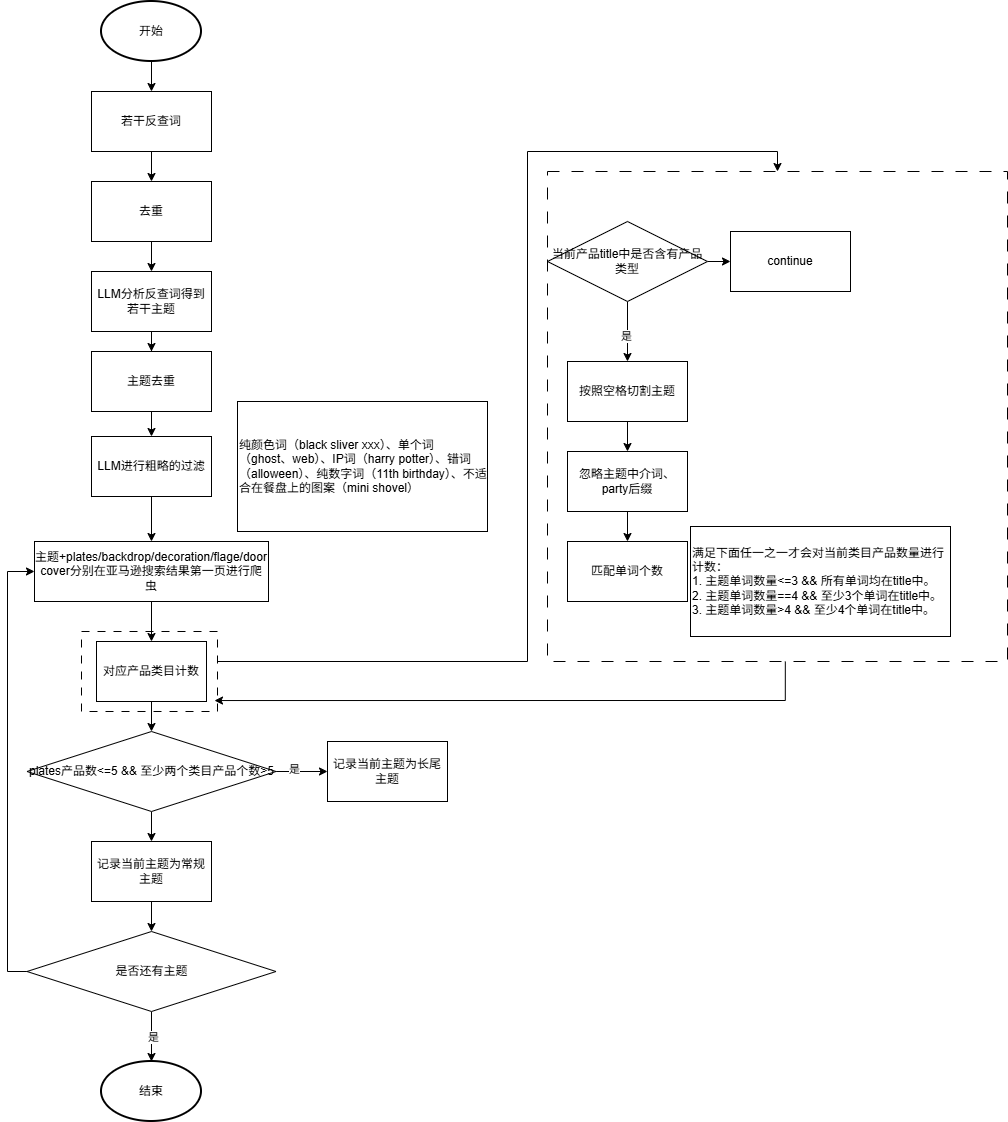

The diagram above was exported from draw.io. Its source (the exported page's mxGraphModel, read from the mxfile embedded in the PNG):
<mxGraphModel dx="1406" dy="1915" grid="1" gridSize="10" guides="1" tooltips="1" connect="1" arrows="1" fold="1" page="1" pageScale="1" pageWidth="827" pageHeight="1169" math="0" shadow="0">
  <root>
    <mxCell id="0" />
    <mxCell id="1" parent="0" />
    <mxCell id="4f3IjlMsha0VM5LDc06i-7" edge="1" parent="1" source="4f3IjlMsha0VM5LDc06i-1" style="edgeStyle=orthogonalEdgeStyle;rounded=0;orthogonalLoop=1;jettySize=auto;html=1;" target="4f3IjlMsha0VM5LDc06i-6" value="">
      <mxGeometry relative="1" as="geometry" />
    </mxCell>
    <mxCell id="4f3IjlMsha0VM5LDc06i-1" parent="1" style="rounded=0;whiteSpace=wrap;html=1;" value="若干反查词" vertex="1">
      <mxGeometry height="60" width="120" x="354" y="70" as="geometry" />
    </mxCell>
    <mxCell id="4f3IjlMsha0VM5LDc06i-5" connectable="0" parent="1" style="group" value="" vertex="1">
      <mxGeometry height="130" width="396" x="354" y="380" as="geometry" />
    </mxCell>
    <mxCell id="4f3IjlMsha0VM5LDc06i-2" parent="4f3IjlMsha0VM5LDc06i-5" style="rounded=0;whiteSpace=wrap;html=1;" value="LLM进行粗略的过滤" vertex="1">
      <mxGeometry height="60" width="120" y="35" as="geometry" />
    </mxCell>
    <mxCell id="4f3IjlMsha0VM5LDc06i-4" parent="4f3IjlMsha0VM5LDc06i-5" style="text;html=1;whiteSpace=wrap;strokeColor=default;fillColor=none;align=left;verticalAlign=middle;rounded=0;" value="纯颜色词（black sliver xxx）、单个词（ghost、web）、IP词（harry potter）、错词（alloween）、纯数字词（11th birthday）、不适合在餐盘上的图案（mini shovel）" vertex="1">
      <mxGeometry height="130" width="250" x="146" as="geometry" />
    </mxCell>
    <mxCell id="4f3IjlMsha0VM5LDc06i-10" edge="1" parent="1" source="4f3IjlMsha0VM5LDc06i-6" style="edgeStyle=orthogonalEdgeStyle;rounded=0;orthogonalLoop=1;jettySize=auto;html=1;" target="4f3IjlMsha0VM5LDc06i-9" value="">
      <mxGeometry relative="1" as="geometry" />
    </mxCell>
    <mxCell id="4f3IjlMsha0VM5LDc06i-6" parent="1" style="rounded=0;whiteSpace=wrap;html=1;" value="去重" vertex="1">
      <mxGeometry height="60" width="120" x="354" y="160" as="geometry" />
    </mxCell>
    <mxCell id="4f3IjlMsha0VM5LDc06i-12" edge="1" parent="1" source="4f3IjlMsha0VM5LDc06i-9" style="edgeStyle=orthogonalEdgeStyle;rounded=0;orthogonalLoop=1;jettySize=auto;html=1;" target="4f3IjlMsha0VM5LDc06i-11" value="">
      <mxGeometry relative="1" as="geometry" />
    </mxCell>
    <mxCell id="4f3IjlMsha0VM5LDc06i-9" parent="1" style="rounded=0;whiteSpace=wrap;html=1;" value="LLM分析反查词得到若干主题" vertex="1">
      <mxGeometry height="60" width="120" x="354" y="250" as="geometry" />
    </mxCell>
    <mxCell id="4f3IjlMsha0VM5LDc06i-13" edge="1" parent="1" source="4f3IjlMsha0VM5LDc06i-11" style="edgeStyle=orthogonalEdgeStyle;rounded=0;orthogonalLoop=1;jettySize=auto;html=1;" target="4f3IjlMsha0VM5LDc06i-2" value="">
      <mxGeometry relative="1" as="geometry" />
    </mxCell>
    <mxCell id="4f3IjlMsha0VM5LDc06i-11" parent="1" style="rounded=0;whiteSpace=wrap;html=1;" value="主题去重" vertex="1">
      <mxGeometry height="60" width="120" x="354" y="330" as="geometry" />
    </mxCell>
    <mxCell id="kgF8DJmwMZ9ew4TU5yI9-2" edge="1" parent="1" source="4f3IjlMsha0VM5LDc06i-14" style="edgeStyle=orthogonalEdgeStyle;rounded=0;orthogonalLoop=1;jettySize=auto;html=1;" target="kgF8DJmwMZ9ew4TU5yI9-1" value="">
      <mxGeometry relative="1" as="geometry" />
    </mxCell>
    <mxCell id="4f3IjlMsha0VM5LDc06i-14" parent="1" style="rounded=0;whiteSpace=wrap;html=1;" value="主题+plates/backdrop/decoration/flage/door cover分别在亚马逊搜索结果第一页进行爬虫" vertex="1">
      <mxGeometry height="60" width="234" x="297" y="520" as="geometry" />
    </mxCell>
    <mxCell id="4f3IjlMsha0VM5LDc06i-15" edge="1" parent="1" source="4f3IjlMsha0VM5LDc06i-2" style="edgeStyle=orthogonalEdgeStyle;rounded=0;orthogonalLoop=1;jettySize=auto;html=1;" target="4f3IjlMsha0VM5LDc06i-14" value="">
      <mxGeometry relative="1" as="geometry" />
    </mxCell>
    <mxCell id="4f3IjlMsha0VM5LDc06i-21" edge="1" parent="1" source="4f3IjlMsha0VM5LDc06i-18" style="edgeStyle=orthogonalEdgeStyle;rounded=0;orthogonalLoop=1;jettySize=auto;html=1;" target="4f3IjlMsha0VM5LDc06i-20" value="">
      <mxGeometry relative="1" as="geometry" />
    </mxCell>
    <mxCell id="4f3IjlMsha0VM5LDc06i-22" connectable="0" parent="4f3IjlMsha0VM5LDc06i-21" style="edgeLabel;html=1;align=center;verticalAlign=middle;resizable=0;points=[];" value="是" vertex="1">
      <mxGeometry relative="1" x="-0.3204" y="3" as="geometry">
        <mxPoint x="1" as="offset" />
      </mxGeometry>
    </mxCell>
    <mxCell id="4f3IjlMsha0VM5LDc06i-32" edge="1" parent="1" source="4f3IjlMsha0VM5LDc06i-18" style="edgeStyle=orthogonalEdgeStyle;rounded=0;orthogonalLoop=1;jettySize=auto;html=1;" target="4f3IjlMsha0VM5LDc06i-30" value="">
      <mxGeometry relative="1" as="geometry" />
    </mxCell>
    <mxCell id="4f3IjlMsha0VM5LDc06i-18" parent="1" style="rhombus;whiteSpace=wrap;html=1;rounded=0;" value="plates产品数&amp;lt;=5 &amp;amp;&amp;amp; 至少两个类目产品个数&amp;gt;5" vertex="1">
      <mxGeometry height="80" width="249" x="289.5" y="710" as="geometry" />
    </mxCell>
    <mxCell id="4f3IjlMsha0VM5LDc06i-20" parent="1" style="whiteSpace=wrap;html=1;rounded=0;" value="记录当前主题为长尾主题" vertex="1">
      <mxGeometry height="60" width="120" x="590" y="720" as="geometry" />
    </mxCell>
    <mxCell id="4f3IjlMsha0VM5LDc06i-27" edge="1" parent="1" source="4f3IjlMsha0VM5LDc06i-23" style="edgeStyle=orthogonalEdgeStyle;rounded=0;orthogonalLoop=1;jettySize=auto;html=1;" value="">
      <mxGeometry relative="1" as="geometry">
        <mxPoint x="414" y="1040" as="targetPoint" />
      </mxGeometry>
    </mxCell>
    <mxCell id="4f3IjlMsha0VM5LDc06i-29" connectable="0" parent="4f3IjlMsha0VM5LDc06i-27" style="edgeLabel;html=1;align=center;verticalAlign=middle;resizable=0;points=[];" value="是" vertex="1">
      <mxGeometry relative="1" y="1" as="geometry">
        <mxPoint as="offset" />
      </mxGeometry>
    </mxCell>
    <mxCell id="4f3IjlMsha0VM5LDc06i-34" edge="1" parent="1" source="4f3IjlMsha0VM5LDc06i-23" style="edgeStyle=orthogonalEdgeStyle;rounded=0;orthogonalLoop=1;jettySize=auto;html=1;entryX=0;entryY=0.5;entryDx=0;entryDy=0;exitX=0;exitY=0.5;exitDx=0;exitDy=0;" target="4f3IjlMsha0VM5LDc06i-14">
      <mxGeometry relative="1" as="geometry">
        <Array as="points">
          <mxPoint x="270" y="950" />
          <mxPoint x="270" y="550" />
        </Array>
      </mxGeometry>
    </mxCell>
    <mxCell id="4f3IjlMsha0VM5LDc06i-23" parent="1" style="rhombus;whiteSpace=wrap;html=1;rounded=0;" value="是否还有主题" vertex="1">
      <mxGeometry height="80" width="249" x="289.5" y="910" as="geometry" />
    </mxCell>
    <mxCell id="4f3IjlMsha0VM5LDc06i-33" edge="1" parent="1" source="4f3IjlMsha0VM5LDc06i-30" style="edgeStyle=orthogonalEdgeStyle;rounded=0;orthogonalLoop=1;jettySize=auto;html=1;" target="4f3IjlMsha0VM5LDc06i-23" value="">
      <mxGeometry relative="1" as="geometry" />
    </mxCell>
    <mxCell id="4f3IjlMsha0VM5LDc06i-30" parent="1" style="whiteSpace=wrap;html=1;rounded=0;" value="记录当前主题为常规主题" vertex="1">
      <mxGeometry height="60" width="120" x="354" y="820" as="geometry" />
    </mxCell>
    <mxCell id="4f3IjlMsha0VM5LDc06i-36" parent="1" style="strokeWidth=2;html=1;shape=mxgraph.flowchart.start_1;whiteSpace=wrap;" value="结束" vertex="1">
      <mxGeometry height="60" width="100" x="364" y="1040" as="geometry" />
    </mxCell>
    <mxCell id="4f3IjlMsha0VM5LDc06i-38" edge="1" parent="1" source="4f3IjlMsha0VM5LDc06i-37" style="edgeStyle=orthogonalEdgeStyle;rounded=0;orthogonalLoop=1;jettySize=auto;html=1;" target="4f3IjlMsha0VM5LDc06i-1" value="">
      <mxGeometry relative="1" as="geometry" />
    </mxCell>
    <mxCell id="4f3IjlMsha0VM5LDc06i-37" parent="1" style="strokeWidth=2;html=1;shape=mxgraph.flowchart.start_1;whiteSpace=wrap;" value="开始" vertex="1">
      <mxGeometry height="60" width="100" x="364" y="-20" as="geometry" />
    </mxCell>
    <mxCell id="kgF8DJmwMZ9ew4TU5yI9-3" edge="1" parent="1" source="kgF8DJmwMZ9ew4TU5yI9-1" style="edgeStyle=orthogonalEdgeStyle;rounded=0;orthogonalLoop=1;jettySize=auto;html=1;" target="4f3IjlMsha0VM5LDc06i-18" value="">
      <mxGeometry relative="1" as="geometry" />
    </mxCell>
    <mxCell id="kgF8DJmwMZ9ew4TU5yI9-1" parent="1" style="rounded=0;whiteSpace=wrap;html=1;" value="对应产品类目计数" vertex="1">
      <mxGeometry height="60" width="110" x="359" y="620" as="geometry" />
    </mxCell>
    <mxCell id="kgF8DJmwMZ9ew4TU5yI9-4" parent="1" style="whiteSpace=wrap;html=1;fillStyle=auto;dashed=1;dashPattern=8 8;fillColor=none;" value="" vertex="1">
      <mxGeometry height="80" width="136" x="344" y="610" as="geometry" />
    </mxCell>
    <mxCell id="kgF8DJmwMZ9ew4TU5yI9-23" edge="1" parent="1" source="kgF8DJmwMZ9ew4TU5yI9-4" style="edgeStyle=orthogonalEdgeStyle;rounded=0;orthogonalLoop=1;jettySize=auto;html=1;entryX=0.5;entryY=0;entryDx=0;entryDy=0;" target="kgF8DJmwMZ9ew4TU5yI9-22">
      <mxGeometry relative="1" as="geometry">
        <Array as="points">
          <mxPoint x="790" y="640" />
          <mxPoint x="790" y="130" />
          <mxPoint x="1040" y="130" />
        </Array>
      </mxGeometry>
    </mxCell>
    <mxCell id="kgF8DJmwMZ9ew4TU5yI9-21" connectable="0" parent="1" style="group" value="" vertex="1">
      <mxGeometry height="450" width="430.5" x="810" y="200" as="geometry" />
    </mxCell>
    <mxCell id="kgF8DJmwMZ9ew4TU5yI9-11" edge="1" parent="kgF8DJmwMZ9ew4TU5yI9-21" source="kgF8DJmwMZ9ew4TU5yI9-5" style="edgeStyle=orthogonalEdgeStyle;rounded=0;orthogonalLoop=1;jettySize=auto;html=1;" target="kgF8DJmwMZ9ew4TU5yI9-10" value="">
      <mxGeometry relative="1" as="geometry" />
    </mxCell>
    <mxCell id="kgF8DJmwMZ9ew4TU5yI9-5" parent="kgF8DJmwMZ9ew4TU5yI9-21" style="whiteSpace=wrap;html=1;" value="忽略主题中介词、party后缀" vertex="1">
      <mxGeometry height="60" width="120" x="20" y="230" as="geometry" />
    </mxCell>
    <mxCell id="kgF8DJmwMZ9ew4TU5yI9-9" edge="1" parent="kgF8DJmwMZ9ew4TU5yI9-21" source="kgF8DJmwMZ9ew4TU5yI9-7" style="edgeStyle=orthogonalEdgeStyle;rounded=0;orthogonalLoop=1;jettySize=auto;html=1;" target="kgF8DJmwMZ9ew4TU5yI9-5" value="">
      <mxGeometry relative="1" as="geometry" />
    </mxCell>
    <mxCell id="kgF8DJmwMZ9ew4TU5yI9-7" parent="kgF8DJmwMZ9ew4TU5yI9-21" style="whiteSpace=wrap;html=1;" value="按照空格切割主题" vertex="1">
      <mxGeometry height="60" width="120" x="20" y="140" as="geometry" />
    </mxCell>
    <mxCell id="kgF8DJmwMZ9ew4TU5yI9-15" edge="1" parent="kgF8DJmwMZ9ew4TU5yI9-21" source="kgF8DJmwMZ9ew4TU5yI9-14" style="edgeStyle=orthogonalEdgeStyle;rounded=0;orthogonalLoop=1;jettySize=auto;html=1;" target="kgF8DJmwMZ9ew4TU5yI9-7" value="">
      <mxGeometry relative="1" as="geometry" />
    </mxCell>
    <mxCell id="kgF8DJmwMZ9ew4TU5yI9-16" connectable="0" parent="kgF8DJmwMZ9ew4TU5yI9-15" style="edgeLabel;html=1;align=center;verticalAlign=middle;resizable=0;points=[];" value="是" vertex="1">
      <mxGeometry relative="1" x="0.125" y="-2" as="geometry">
        <mxPoint as="offset" />
      </mxGeometry>
    </mxCell>
    <mxCell id="kgF8DJmwMZ9ew4TU5yI9-20" edge="1" parent="kgF8DJmwMZ9ew4TU5yI9-21" source="kgF8DJmwMZ9ew4TU5yI9-14" style="edgeStyle=orthogonalEdgeStyle;rounded=0;orthogonalLoop=1;jettySize=auto;html=1;" target="kgF8DJmwMZ9ew4TU5yI9-19" value="">
      <mxGeometry relative="1" as="geometry" />
    </mxCell>
    <mxCell id="kgF8DJmwMZ9ew4TU5yI9-14" parent="kgF8DJmwMZ9ew4TU5yI9-21" style="rhombus;whiteSpace=wrap;html=1;" value="当前产品title中是否含有产品类型" vertex="1">
      <mxGeometry height="80" width="160" as="geometry" />
    </mxCell>
    <mxCell id="kgF8DJmwMZ9ew4TU5yI9-18" connectable="0" parent="kgF8DJmwMZ9ew4TU5yI9-21" style="group" value="" vertex="1">
      <mxGeometry height="110" width="383" x="20" y="305" as="geometry" />
    </mxCell>
    <mxCell id="kgF8DJmwMZ9ew4TU5yI9-10" parent="kgF8DJmwMZ9ew4TU5yI9-18" style="whiteSpace=wrap;html=1;" value="匹配单词个数" vertex="1">
      <mxGeometry height="60" width="120" y="15" as="geometry" />
    </mxCell>
    <mxCell id="kgF8DJmwMZ9ew4TU5yI9-17" parent="kgF8DJmwMZ9ew4TU5yI9-18" style="text;html=1;whiteSpace=wrap;strokeColor=default;fillColor=none;align=left;verticalAlign=middle;rounded=0;" value="满足下面任一之一才会对当前类目产品数量进行计数：&lt;div&gt;1. 主题单词数量&amp;lt;=3 &amp;amp;&amp;amp; 所有单词均在title中。&lt;/div&gt;&lt;div&gt;2. 主题单词数量==4 &amp;amp;&amp;amp; 至少3个单词在title中。&lt;/div&gt;&lt;div&gt;3. 主题单词数量&amp;gt;4 &amp;amp;&amp;amp; 至少4个单词在title中。&lt;/div&gt;" vertex="1">
      <mxGeometry height="110" width="260" x="123" as="geometry" />
    </mxCell>
    <mxCell id="kgF8DJmwMZ9ew4TU5yI9-19" parent="kgF8DJmwMZ9ew4TU5yI9-21" style="whiteSpace=wrap;html=1;" value="continue" vertex="1">
      <mxGeometry height="60" width="120" x="183" y="10" as="geometry" />
    </mxCell>
    <mxCell id="kgF8DJmwMZ9ew4TU5yI9-22" parent="kgF8DJmwMZ9ew4TU5yI9-21" style="whiteSpace=wrap;html=1;fillColor=none;dashed=1;dashPattern=12 12;" value="" vertex="1">
      <mxGeometry height="490" width="460" y="-50" as="geometry" />
    </mxCell>
    <mxCell id="kgF8DJmwMZ9ew4TU5yI9-24" edge="1" parent="1" source="kgF8DJmwMZ9ew4TU5yI9-22" style="edgeStyle=orthogonalEdgeStyle;rounded=0;orthogonalLoop=1;jettySize=auto;html=1;entryX=0.978;entryY=0.863;entryDx=0;entryDy=0;entryPerimeter=0;exitX=0.517;exitY=1;exitDx=0;exitDy=0;exitPerimeter=0;" target="kgF8DJmwMZ9ew4TU5yI9-4">
      <mxGeometry relative="1" as="geometry">
        <Array as="points">
          <mxPoint x="1048" y="679" />
        </Array>
      </mxGeometry>
    </mxCell>
  </root>
</mxGraphModel>